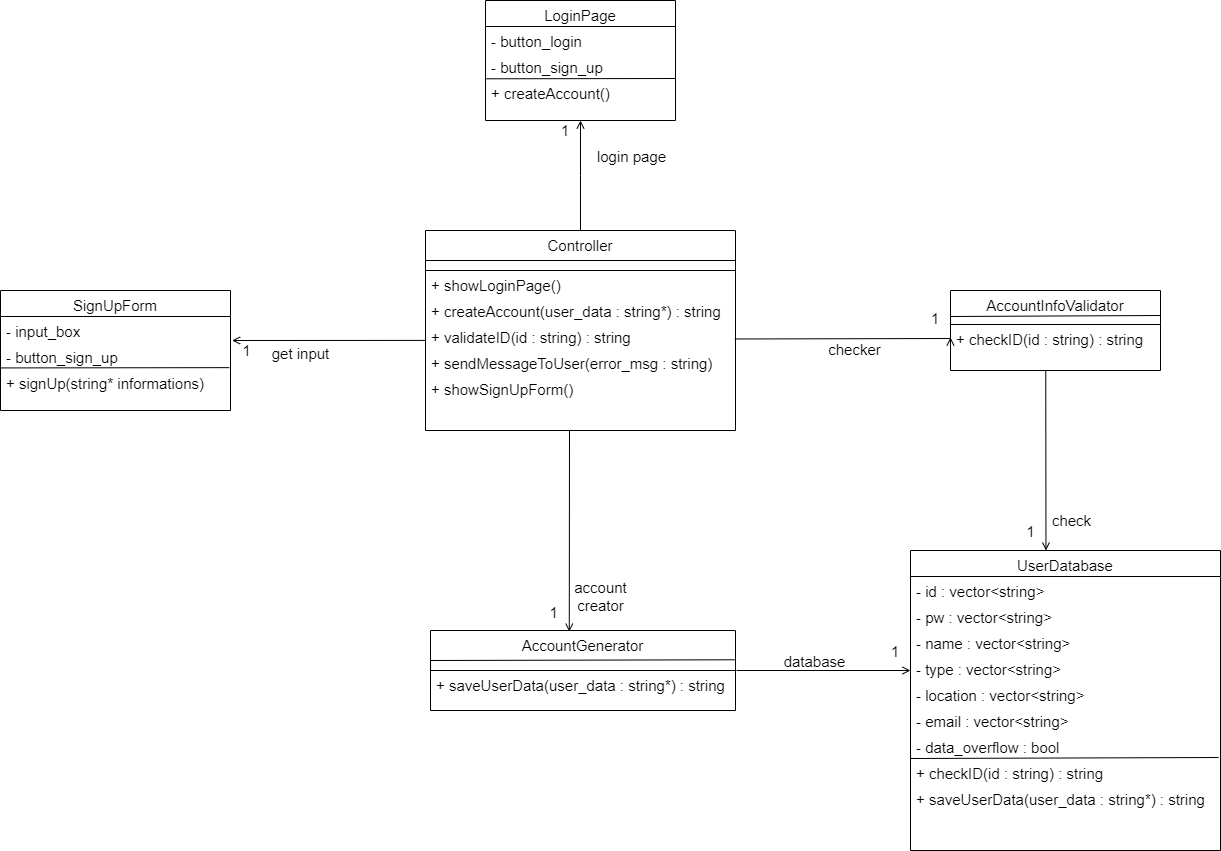

The diagram above was exported from draw.io. Its source (the exported page's mxGraphModel, read from the mxfile embedded in the PNG):
<mxGraphModel dx="2199" dy="760" grid="1" gridSize="10" guides="1" tooltips="1" connect="1" arrows="1" fold="1" page="1" pageScale="1" pageWidth="827" pageHeight="1169" math="0" shadow="0">
  <root>
    <mxCell id="WIyWlLk6GJQsqaUBKTNV-0" />
    <mxCell id="WIyWlLk6GJQsqaUBKTNV-1" parent="WIyWlLk6GJQsqaUBKTNV-0" />
    <mxCell id="zkfFHV4jXpPFQw0GAbJ--0" value="Controller" style="swimlane;fontStyle=0;align=center;verticalAlign=top;childLayout=stackLayout;horizontal=1;startSize=40;horizontalStack=0;resizeParent=1;resizeLast=0;collapsible=1;marginBottom=0;rounded=0;shadow=0;strokeWidth=1;fontSize=15;" parent="WIyWlLk6GJQsqaUBKTNV-1" vertex="1">
      <mxGeometry x="295" y="250" width="310" height="200" as="geometry">
        <mxRectangle x="230" y="140" width="160" height="26" as="alternateBounds" />
      </mxGeometry>
    </mxCell>
    <mxCell id="TqpPmaKId2tlbKU9i3yp-4" value="" style="endArrow=none;html=1;" parent="zkfFHV4jXpPFQw0GAbJ--0" edge="1">
      <mxGeometry width="50" height="50" relative="1" as="geometry">
        <mxPoint y="30" as="sourcePoint" />
        <mxPoint x="310" y="30" as="targetPoint" />
      </mxGeometry>
    </mxCell>
    <mxCell id="zkfFHV4jXpPFQw0GAbJ--5" value="+ showLoginPage()" style="text;align=left;verticalAlign=top;spacingLeft=4;spacingRight=4;overflow=hidden;rotatable=0;points=[[0,0.5],[1,0.5]];portConstraint=eastwest;fontSize=15;" parent="zkfFHV4jXpPFQw0GAbJ--0" vertex="1">
      <mxGeometry y="40" width="310" height="26" as="geometry" />
    </mxCell>
    <mxCell id="zkfFHV4jXpPFQw0GAbJ--3" value="+ createAccount(user_data : string*) : string" style="text;align=left;verticalAlign=top;spacingLeft=4;spacingRight=4;overflow=hidden;rotatable=0;points=[[0,0.5],[1,0.5]];portConstraint=eastwest;rounded=0;shadow=0;html=0;fontSize=15;" parent="zkfFHV4jXpPFQw0GAbJ--0" vertex="1">
      <mxGeometry y="66" width="310" height="26" as="geometry" />
    </mxCell>
    <mxCell id="zkfFHV4jXpPFQw0GAbJ--2" value="+ validateID(id : string) : string" style="text;align=left;verticalAlign=top;spacingLeft=4;spacingRight=4;overflow=hidden;rotatable=0;points=[[0,0.5],[1,0.5]];portConstraint=eastwest;rounded=0;shadow=0;html=0;fontSize=15;" parent="zkfFHV4jXpPFQw0GAbJ--0" vertex="1">
      <mxGeometry y="92" width="310" height="26" as="geometry" />
    </mxCell>
    <mxCell id="LEsSMs5aq0EGB2cqnb_N-0" value="+ sendMessageToUser(error_msg : string)" style="text;align=left;verticalAlign=top;spacingLeft=4;spacingRight=4;overflow=hidden;rotatable=0;points=[[0,0.5],[1,0.5]];portConstraint=eastwest;fontSize=15;" parent="zkfFHV4jXpPFQw0GAbJ--0" vertex="1">
      <mxGeometry y="118" width="310" height="26" as="geometry" />
    </mxCell>
    <mxCell id="zkfFHV4jXpPFQw0GAbJ--1" value="+ showSignUpForm()" style="text;align=left;verticalAlign=top;spacingLeft=4;spacingRight=4;overflow=hidden;rotatable=0;points=[[0,0.5],[1,0.5]];portConstraint=eastwest;fontSize=15;" parent="zkfFHV4jXpPFQw0GAbJ--0" vertex="1">
      <mxGeometry y="144" width="310" height="26" as="geometry" />
    </mxCell>
    <mxCell id="zkfFHV4jXpPFQw0GAbJ--26" value="" style="endArrow=open;shadow=0;strokeWidth=1;rounded=0;endFill=1;edgeStyle=elbowEdgeStyle;elbow=vertical;fontSize=15;" parent="WIyWlLk6GJQsqaUBKTNV-1" source="zkfFHV4jXpPFQw0GAbJ--0" edge="1">
      <mxGeometry x="0.5" y="41" relative="1" as="geometry">
        <mxPoint x="380" y="192" as="sourcePoint" />
        <mxPoint x="450" y="140" as="targetPoint" />
        <mxPoint x="-40" y="32" as="offset" />
      </mxGeometry>
    </mxCell>
    <mxCell id="zkfFHV4jXpPFQw0GAbJ--28" value="1" style="resizable=0;align=right;verticalAlign=bottom;labelBackgroundColor=none;fontSize=15;" parent="zkfFHV4jXpPFQw0GAbJ--26" connectable="0" vertex="1">
      <mxGeometry x="1" relative="1" as="geometry">
        <mxPoint x="-10" y="20" as="offset" />
      </mxGeometry>
    </mxCell>
    <mxCell id="zkfFHV4jXpPFQw0GAbJ--29" value="login page" style="text;html=1;resizable=0;points=[];;align=center;verticalAlign=middle;labelBackgroundColor=none;rounded=0;shadow=0;strokeWidth=1;fontSize=15;" parent="zkfFHV4jXpPFQw0GAbJ--26" vertex="1" connectable="0">
      <mxGeometry x="0.5" y="49" relative="1" as="geometry">
        <mxPoint x="99" y="8" as="offset" />
      </mxGeometry>
    </mxCell>
    <mxCell id="LEsSMs5aq0EGB2cqnb_N-1" value="LoginPage" style="swimlane;fontStyle=0;align=center;verticalAlign=top;childLayout=stackLayout;horizontal=1;startSize=26;horizontalStack=0;resizeParent=1;resizeLast=0;collapsible=1;marginBottom=0;rounded=0;shadow=0;strokeWidth=1;fontSize=15;" parent="WIyWlLk6GJQsqaUBKTNV-1" vertex="1">
      <mxGeometry x="355" y="20" width="190" height="120" as="geometry">
        <mxRectangle x="230" y="140" width="160" height="26" as="alternateBounds" />
      </mxGeometry>
    </mxCell>
    <mxCell id="LEsSMs5aq0EGB2cqnb_N-2" value="- button_login" style="text;align=left;verticalAlign=top;spacingLeft=4;spacingRight=4;overflow=hidden;rotatable=0;points=[[0,0.5],[1,0.5]];portConstraint=eastwest;fontSize=15;" parent="LEsSMs5aq0EGB2cqnb_N-1" vertex="1">
      <mxGeometry y="26" width="190" height="26" as="geometry" />
    </mxCell>
    <mxCell id="LEsSMs5aq0EGB2cqnb_N-7" value="- button_sign_up" style="text;align=left;verticalAlign=top;spacingLeft=4;spacingRight=4;overflow=hidden;rotatable=0;points=[[0,0.5],[1,0.5]];portConstraint=eastwest;fontSize=15;" parent="LEsSMs5aq0EGB2cqnb_N-1" vertex="1">
      <mxGeometry y="52" width="190" height="26" as="geometry" />
    </mxCell>
    <mxCell id="LEsSMs5aq0EGB2cqnb_N-28" value="" style="endArrow=none;html=1;entryX=0.995;entryY=-0.033;entryDx=0;entryDy=0;entryPerimeter=0;fontSize=15;" parent="LEsSMs5aq0EGB2cqnb_N-1" edge="1">
      <mxGeometry width="50" height="50" relative="1" as="geometry">
        <mxPoint x="0.9499999999999886" y="78.29000000000008" as="sourcePoint" />
        <mxPoint x="190" y="78.00199999999995" as="targetPoint" />
      </mxGeometry>
    </mxCell>
    <mxCell id="LEsSMs5aq0EGB2cqnb_N-8" value="+ createAccount()" style="text;align=left;verticalAlign=top;spacingLeft=4;spacingRight=4;overflow=hidden;rotatable=0;points=[[0,0.5],[1,0.5]];portConstraint=eastwest;fontSize=15;" parent="LEsSMs5aq0EGB2cqnb_N-1" vertex="1">
      <mxGeometry y="78" width="190" height="26" as="geometry" />
    </mxCell>
    <mxCell id="LEsSMs5aq0EGB2cqnb_N-9" value="SignUpForm" style="swimlane;fontStyle=0;align=center;verticalAlign=top;childLayout=stackLayout;horizontal=1;startSize=26;horizontalStack=0;resizeParent=1;resizeLast=0;collapsible=1;marginBottom=0;rounded=0;shadow=0;strokeWidth=1;fontSize=15;" parent="WIyWlLk6GJQsqaUBKTNV-1" vertex="1">
      <mxGeometry x="-130" y="310" width="230" height="120" as="geometry">
        <mxRectangle x="230" y="140" width="160" height="26" as="alternateBounds" />
      </mxGeometry>
    </mxCell>
    <mxCell id="LEsSMs5aq0EGB2cqnb_N-10" value="- input_box" style="text;align=left;verticalAlign=top;spacingLeft=4;spacingRight=4;overflow=hidden;rotatable=0;points=[[0,0.5],[1,0.5]];portConstraint=eastwest;fontSize=15;" parent="LEsSMs5aq0EGB2cqnb_N-9" vertex="1">
      <mxGeometry y="26" width="230" height="26" as="geometry" />
    </mxCell>
    <mxCell id="LEsSMs5aq0EGB2cqnb_N-11" value="- button_sign_up" style="text;align=left;verticalAlign=top;spacingLeft=4;spacingRight=4;overflow=hidden;rotatable=0;points=[[0,0.5],[1,0.5]];portConstraint=eastwest;fontSize=15;" parent="LEsSMs5aq0EGB2cqnb_N-9" vertex="1">
      <mxGeometry y="52" width="230" height="26" as="geometry" />
    </mxCell>
    <mxCell id="LEsSMs5aq0EGB2cqnb_N-27" value="" style="endArrow=none;html=1;entryX=0.995;entryY=-0.033;entryDx=0;entryDy=0;entryPerimeter=0;fontSize=15;" parent="LEsSMs5aq0EGB2cqnb_N-9" target="LEsSMs5aq0EGB2cqnb_N-12" edge="1">
      <mxGeometry width="50" height="50" relative="1" as="geometry">
        <mxPoint y="77.43" as="sourcePoint" />
        <mxPoint x="240" y="77.43" as="targetPoint" />
      </mxGeometry>
    </mxCell>
    <mxCell id="LEsSMs5aq0EGB2cqnb_N-12" value="+ signUp(string* informations)" style="text;align=left;verticalAlign=top;spacingLeft=4;spacingRight=4;overflow=hidden;rotatable=0;points=[[0,0.5],[1,0.5]];portConstraint=eastwest;fontSize=15;" parent="LEsSMs5aq0EGB2cqnb_N-9" vertex="1">
      <mxGeometry y="78" width="230" height="26" as="geometry" />
    </mxCell>
    <mxCell id="LEsSMs5aq0EGB2cqnb_N-13" value="" style="endArrow=open;shadow=0;strokeWidth=1;rounded=0;endFill=1;edgeStyle=elbowEdgeStyle;elbow=vertical;entryX=1.007;entryY=-0.066;entryDx=0;entryDy=0;entryPerimeter=0;fontSize=15;exitX=0.001;exitY=0.689;exitDx=0;exitDy=0;exitPerimeter=0;" parent="WIyWlLk6GJQsqaUBKTNV-1" source="zkfFHV4jXpPFQw0GAbJ--2" target="LEsSMs5aq0EGB2cqnb_N-11" edge="1">
      <mxGeometry x="0.5" y="41" relative="1" as="geometry">
        <mxPoint x="280" y="360" as="sourcePoint" />
        <mxPoint x="130" y="360" as="targetPoint" />
        <mxPoint x="-40" y="32" as="offset" />
      </mxGeometry>
    </mxCell>
    <mxCell id="LEsSMs5aq0EGB2cqnb_N-14" value="1" style="resizable=0;align=right;verticalAlign=bottom;labelBackgroundColor=none;fontSize=15;" parent="LEsSMs5aq0EGB2cqnb_N-13" connectable="0" vertex="1">
      <mxGeometry x="1" relative="1" as="geometry">
        <mxPoint x="20" y="20" as="offset" />
      </mxGeometry>
    </mxCell>
    <mxCell id="LEsSMs5aq0EGB2cqnb_N-15" value="get input" style="text;html=1;resizable=0;points=[];;align=center;verticalAlign=middle;labelBackgroundColor=none;rounded=0;shadow=0;strokeWidth=1;fontSize=15;" parent="LEsSMs5aq0EGB2cqnb_N-13" vertex="1" connectable="0">
      <mxGeometry x="0.5" y="49" relative="1" as="geometry">
        <mxPoint x="20" y="-37" as="offset" />
      </mxGeometry>
    </mxCell>
    <mxCell id="LEsSMs5aq0EGB2cqnb_N-16" value="AccountInfoValidator" style="swimlane;fontStyle=0;align=center;verticalAlign=top;childLayout=stackLayout;horizontal=1;startSize=34;horizontalStack=0;resizeParent=1;resizeLast=0;collapsible=1;marginBottom=0;rounded=0;shadow=0;strokeWidth=1;fontSize=15;" parent="WIyWlLk6GJQsqaUBKTNV-1" vertex="1">
      <mxGeometry x="820" y="310" width="210" height="80" as="geometry">
        <mxRectangle x="230" y="140" width="160" height="26" as="alternateBounds" />
      </mxGeometry>
    </mxCell>
    <mxCell id="TqpPmaKId2tlbKU9i3yp-5" value="" style="endArrow=none;html=1;strokeWidth=1;" parent="LEsSMs5aq0EGB2cqnb_N-16" edge="1">
      <mxGeometry width="50" height="50" relative="1" as="geometry">
        <mxPoint y="26" as="sourcePoint" />
        <mxPoint x="210" y="25" as="targetPoint" />
      </mxGeometry>
    </mxCell>
    <mxCell id="LEsSMs5aq0EGB2cqnb_N-17" value="+ checkID(id : string) : string" style="text;align=left;verticalAlign=top;spacingLeft=4;spacingRight=4;overflow=hidden;rotatable=0;points=[[0,0.5],[1,0.5]];portConstraint=eastwest;fontSize=15;" parent="LEsSMs5aq0EGB2cqnb_N-16" vertex="1">
      <mxGeometry y="34" width="210" height="26" as="geometry" />
    </mxCell>
    <mxCell id="LEsSMs5aq0EGB2cqnb_N-20" value="" style="endArrow=open;shadow=0;strokeWidth=1;rounded=0;endFill=1;edgeStyle=elbowEdgeStyle;elbow=vertical;entryX=0;entryY=0.5;entryDx=0;entryDy=0;fontSize=15;exitX=0.998;exitY=0.634;exitDx=0;exitDy=0;exitPerimeter=0;" parent="WIyWlLk6GJQsqaUBKTNV-1" source="zkfFHV4jXpPFQw0GAbJ--2" target="LEsSMs5aq0EGB2cqnb_N-17" edge="1">
      <mxGeometry x="0.5" y="41" relative="1" as="geometry">
        <mxPoint x="650" y="359" as="sourcePoint" />
        <mxPoint x="811.33" y="360" as="targetPoint" />
        <mxPoint x="-40" y="32" as="offset" />
      </mxGeometry>
    </mxCell>
    <mxCell id="LEsSMs5aq0EGB2cqnb_N-21" value="1" style="resizable=0;align=right;verticalAlign=bottom;labelBackgroundColor=none;fontSize=15;" parent="LEsSMs5aq0EGB2cqnb_N-20" connectable="0" vertex="1">
      <mxGeometry x="1" relative="1" as="geometry">
        <mxPoint x="-10" y="-9" as="offset" />
      </mxGeometry>
    </mxCell>
    <mxCell id="LEsSMs5aq0EGB2cqnb_N-22" value="checker" style="text;html=1;resizable=0;points=[];;align=center;verticalAlign=middle;labelBackgroundColor=none;rounded=0;shadow=0;strokeWidth=1;fontSize=15;" parent="LEsSMs5aq0EGB2cqnb_N-20" vertex="1" connectable="0">
      <mxGeometry x="0.5" y="49" relative="1" as="geometry">
        <mxPoint x="-43" y="59" as="offset" />
      </mxGeometry>
    </mxCell>
    <mxCell id="LEsSMs5aq0EGB2cqnb_N-23" value="UserDatabase" style="swimlane;fontStyle=0;align=center;verticalAlign=top;childLayout=stackLayout;horizontal=1;startSize=26;horizontalStack=0;resizeParent=1;resizeLast=0;collapsible=1;marginBottom=0;rounded=0;shadow=0;strokeWidth=1;fontSize=15;" parent="WIyWlLk6GJQsqaUBKTNV-1" vertex="1">
      <mxGeometry x="780" y="570" width="310" height="300" as="geometry">
        <mxRectangle x="230" y="140" width="160" height="26" as="alternateBounds" />
      </mxGeometry>
    </mxCell>
    <mxCell id="LEsSMs5aq0EGB2cqnb_N-24" value="- id : vector&lt;string&gt;" style="text;align=left;verticalAlign=top;spacingLeft=4;spacingRight=4;overflow=hidden;rotatable=0;points=[[0,0.5],[1,0.5]];portConstraint=eastwest;fontSize=15;" parent="LEsSMs5aq0EGB2cqnb_N-23" vertex="1">
      <mxGeometry y="26" width="310" height="26" as="geometry" />
    </mxCell>
    <mxCell id="LEsSMs5aq0EGB2cqnb_N-25" value="- pw : vector&lt;string&gt;" style="text;align=left;verticalAlign=top;spacingLeft=4;spacingRight=4;overflow=hidden;rotatable=0;points=[[0,0.5],[1,0.5]];portConstraint=eastwest;fontSize=15;" parent="LEsSMs5aq0EGB2cqnb_N-23" vertex="1">
      <mxGeometry y="52" width="310" height="26" as="geometry" />
    </mxCell>
    <mxCell id="LEsSMs5aq0EGB2cqnb_N-26" value="- name : vector&lt;string&gt;" style="text;align=left;verticalAlign=top;spacingLeft=4;spacingRight=4;overflow=hidden;rotatable=0;points=[[0,0.5],[1,0.5]];portConstraint=eastwest;fontSize=15;" parent="LEsSMs5aq0EGB2cqnb_N-23" vertex="1">
      <mxGeometry y="78" width="310" height="26" as="geometry" />
    </mxCell>
    <mxCell id="LEsSMs5aq0EGB2cqnb_N-29" value="- type : vector&lt;string&gt;" style="text;align=left;verticalAlign=top;spacingLeft=4;spacingRight=4;overflow=hidden;rotatable=0;points=[[0,0.5],[1,0.5]];portConstraint=eastwest;fontSize=15;" parent="LEsSMs5aq0EGB2cqnb_N-23" vertex="1">
      <mxGeometry y="104" width="310" height="26" as="geometry" />
    </mxCell>
    <mxCell id="LEsSMs5aq0EGB2cqnb_N-30" value="- location : vector&lt;string&gt;" style="text;align=left;verticalAlign=top;spacingLeft=4;spacingRight=4;overflow=hidden;rotatable=0;points=[[0,0.5],[1,0.5]];portConstraint=eastwest;fontSize=15;" parent="LEsSMs5aq0EGB2cqnb_N-23" vertex="1">
      <mxGeometry y="130" width="310" height="26" as="geometry" />
    </mxCell>
    <mxCell id="LEsSMs5aq0EGB2cqnb_N-31" value="- email : vector&lt;string&gt;" style="text;align=left;verticalAlign=top;spacingLeft=4;spacingRight=4;overflow=hidden;rotatable=0;points=[[0,0.5],[1,0.5]];portConstraint=eastwest;fontSize=15;" parent="LEsSMs5aq0EGB2cqnb_N-23" vertex="1">
      <mxGeometry y="156" width="310" height="26" as="geometry" />
    </mxCell>
    <mxCell id="LEsSMs5aq0EGB2cqnb_N-32" value="- data_overflow : bool" style="text;align=left;verticalAlign=top;spacingLeft=4;spacingRight=4;overflow=hidden;rotatable=0;points=[[0,0.5],[1,0.5]];portConstraint=eastwest;fontSize=15;" parent="LEsSMs5aq0EGB2cqnb_N-23" vertex="1">
      <mxGeometry y="182" width="310" height="26" as="geometry" />
    </mxCell>
    <mxCell id="LEsSMs5aq0EGB2cqnb_N-33" value="" style="endArrow=none;html=1;entryX=0.994;entryY=0.962;entryDx=0;entryDy=0;entryPerimeter=0;fontSize=15;" parent="LEsSMs5aq0EGB2cqnb_N-23" target="LEsSMs5aq0EGB2cqnb_N-32" edge="1">
      <mxGeometry width="50" height="50" relative="1" as="geometry">
        <mxPoint y="208" as="sourcePoint" />
        <mxPoint x="90" y="208" as="targetPoint" />
      </mxGeometry>
    </mxCell>
    <mxCell id="LEsSMs5aq0EGB2cqnb_N-34" value="+ checkID(id : string) : string" style="text;align=left;verticalAlign=top;spacingLeft=4;spacingRight=4;overflow=hidden;rotatable=0;points=[[0,0.5],[1,0.5]];portConstraint=eastwest;fontSize=15;" parent="LEsSMs5aq0EGB2cqnb_N-23" vertex="1">
      <mxGeometry y="208" width="310" height="26" as="geometry" />
    </mxCell>
    <mxCell id="LEsSMs5aq0EGB2cqnb_N-35" value="+ saveUserData(user_data : string*) : string" style="text;align=left;verticalAlign=top;spacingLeft=4;spacingRight=4;overflow=hidden;rotatable=0;points=[[0,0.5],[1,0.5]];portConstraint=eastwest;fontSize=15;" parent="LEsSMs5aq0EGB2cqnb_N-23" vertex="1">
      <mxGeometry y="234" width="310" height="26" as="geometry" />
    </mxCell>
    <mxCell id="LEsSMs5aq0EGB2cqnb_N-36" value="" style="endArrow=open;shadow=0;strokeWidth=1;rounded=0;endFill=1;elbow=vertical;entryX=0.437;entryY=0;entryDx=0;entryDy=0;entryPerimeter=0;fontSize=15;" parent="WIyWlLk6GJQsqaUBKTNV-1" target="LEsSMs5aq0EGB2cqnb_N-23" edge="1">
      <mxGeometry x="0.5" y="41" relative="1" as="geometry">
        <mxPoint x="915.25" y="390" as="sourcePoint" />
        <mxPoint x="915" y="570" as="targetPoint" />
        <mxPoint x="-40" y="32" as="offset" />
      </mxGeometry>
    </mxCell>
    <mxCell id="LEsSMs5aq0EGB2cqnb_N-37" value="1" style="resizable=0;align=right;verticalAlign=bottom;labelBackgroundColor=none;fontSize=15;" parent="LEsSMs5aq0EGB2cqnb_N-36" connectable="0" vertex="1">
      <mxGeometry x="1" relative="1" as="geometry">
        <mxPoint x="-10" y="-9" as="offset" />
      </mxGeometry>
    </mxCell>
    <mxCell id="LEsSMs5aq0EGB2cqnb_N-38" value="check" style="text;html=1;resizable=0;points=[];;align=center;verticalAlign=middle;labelBackgroundColor=none;rounded=0;shadow=0;strokeWidth=1;fontSize=15;" parent="LEsSMs5aq0EGB2cqnb_N-36" vertex="1" connectable="0">
      <mxGeometry x="0.5" y="49" relative="1" as="geometry">
        <mxPoint x="-24" y="15" as="offset" />
      </mxGeometry>
    </mxCell>
    <mxCell id="LEsSMs5aq0EGB2cqnb_N-39" value="AccountGenerator" style="swimlane;fontStyle=0;align=center;verticalAlign=top;childLayout=stackLayout;horizontal=1;startSize=40;horizontalStack=0;resizeParent=1;resizeLast=0;collapsible=1;marginBottom=0;rounded=0;shadow=0;strokeWidth=1;fontSize=15;" parent="WIyWlLk6GJQsqaUBKTNV-1" vertex="1">
      <mxGeometry x="300" y="650" width="305" height="80" as="geometry">
        <mxRectangle x="230" y="140" width="160" height="26" as="alternateBounds" />
      </mxGeometry>
    </mxCell>
    <mxCell id="LEsSMs5aq0EGB2cqnb_N-40" value="+ saveUserData(user_data : string*) : string" style="text;align=left;verticalAlign=top;spacingLeft=4;spacingRight=4;overflow=hidden;rotatable=0;points=[[0,0.5],[1,0.5]];portConstraint=eastwest;fontSize=15;" parent="LEsSMs5aq0EGB2cqnb_N-39" vertex="1">
      <mxGeometry y="40" width="305" height="26" as="geometry" />
    </mxCell>
    <mxCell id="LEsSMs5aq0EGB2cqnb_N-42" value="" style="endArrow=open;shadow=0;strokeWidth=1;rounded=0;endFill=1;elbow=vertical;entryX=0.455;entryY=0.015;entryDx=0;entryDy=0;entryPerimeter=0;fontSize=15;" parent="WIyWlLk6GJQsqaUBKTNV-1" target="LEsSMs5aq0EGB2cqnb_N-39" edge="1">
      <mxGeometry x="0.5" y="41" relative="1" as="geometry">
        <mxPoint x="439" y="450" as="sourcePoint" />
        <mxPoint x="440.00100000000003" y="730" as="targetPoint" />
        <mxPoint x="-40" y="32" as="offset" />
      </mxGeometry>
    </mxCell>
    <mxCell id="LEsSMs5aq0EGB2cqnb_N-43" value="1" style="resizable=0;align=right;verticalAlign=bottom;labelBackgroundColor=none;fontSize=15;" parent="LEsSMs5aq0EGB2cqnb_N-42" connectable="0" vertex="1">
      <mxGeometry x="1" relative="1" as="geometry">
        <mxPoint x="-10" y="-9" as="offset" />
      </mxGeometry>
    </mxCell>
    <mxCell id="LEsSMs5aq0EGB2cqnb_N-44" value="account&lt;br style=&quot;font-size: 15px;&quot;&gt;creator" style="text;html=1;resizable=0;points=[];;align=center;verticalAlign=middle;labelBackgroundColor=none;rounded=0;shadow=0;strokeWidth=1;fontSize=15;" parent="LEsSMs5aq0EGB2cqnb_N-42" vertex="1" connectable="0">
      <mxGeometry x="0.5" y="49" relative="1" as="geometry">
        <mxPoint x="-18" y="14" as="offset" />
      </mxGeometry>
    </mxCell>
    <mxCell id="LEsSMs5aq0EGB2cqnb_N-45" value="" style="endArrow=open;shadow=0;strokeWidth=1;rounded=0;endFill=0;elbow=vertical;fontSize=15;" parent="WIyWlLk6GJQsqaUBKTNV-1" edge="1">
      <mxGeometry x="0.5" y="41" relative="1" as="geometry">
        <mxPoint x="606" y="690" as="sourcePoint" />
        <mxPoint x="780" y="690" as="targetPoint" />
        <mxPoint x="-40" y="32" as="offset" />
      </mxGeometry>
    </mxCell>
    <mxCell id="LEsSMs5aq0EGB2cqnb_N-46" value="1" style="resizable=0;align=right;verticalAlign=bottom;labelBackgroundColor=none;fontSize=15;" parent="LEsSMs5aq0EGB2cqnb_N-45" connectable="0" vertex="1">
      <mxGeometry x="1" relative="1" as="geometry">
        <mxPoint x="-10" y="-9" as="offset" />
      </mxGeometry>
    </mxCell>
    <mxCell id="LEsSMs5aq0EGB2cqnb_N-47" value="database" style="text;html=1;resizable=0;points=[];;align=center;verticalAlign=middle;labelBackgroundColor=none;rounded=0;shadow=0;strokeWidth=1;fontSize=15;" parent="LEsSMs5aq0EGB2cqnb_N-45" vertex="1" connectable="0">
      <mxGeometry x="0.5" y="49" relative="1" as="geometry">
        <mxPoint x="-54" y="39" as="offset" />
      </mxGeometry>
    </mxCell>
    <mxCell id="TqpPmaKId2tlbKU9i3yp-6" value="" style="endArrow=none;html=1;strokeWidth=1;entryX=0.997;entryY=0.366;entryDx=0;entryDy=0;entryPerimeter=0;" parent="WIyWlLk6GJQsqaUBKTNV-1" target="LEsSMs5aq0EGB2cqnb_N-39" edge="1">
      <mxGeometry width="50" height="50" relative="1" as="geometry">
        <mxPoint x="300" y="680" as="sourcePoint" />
        <mxPoint x="600" y="680" as="targetPoint" />
      </mxGeometry>
    </mxCell>
  </root>
</mxGraphModel>